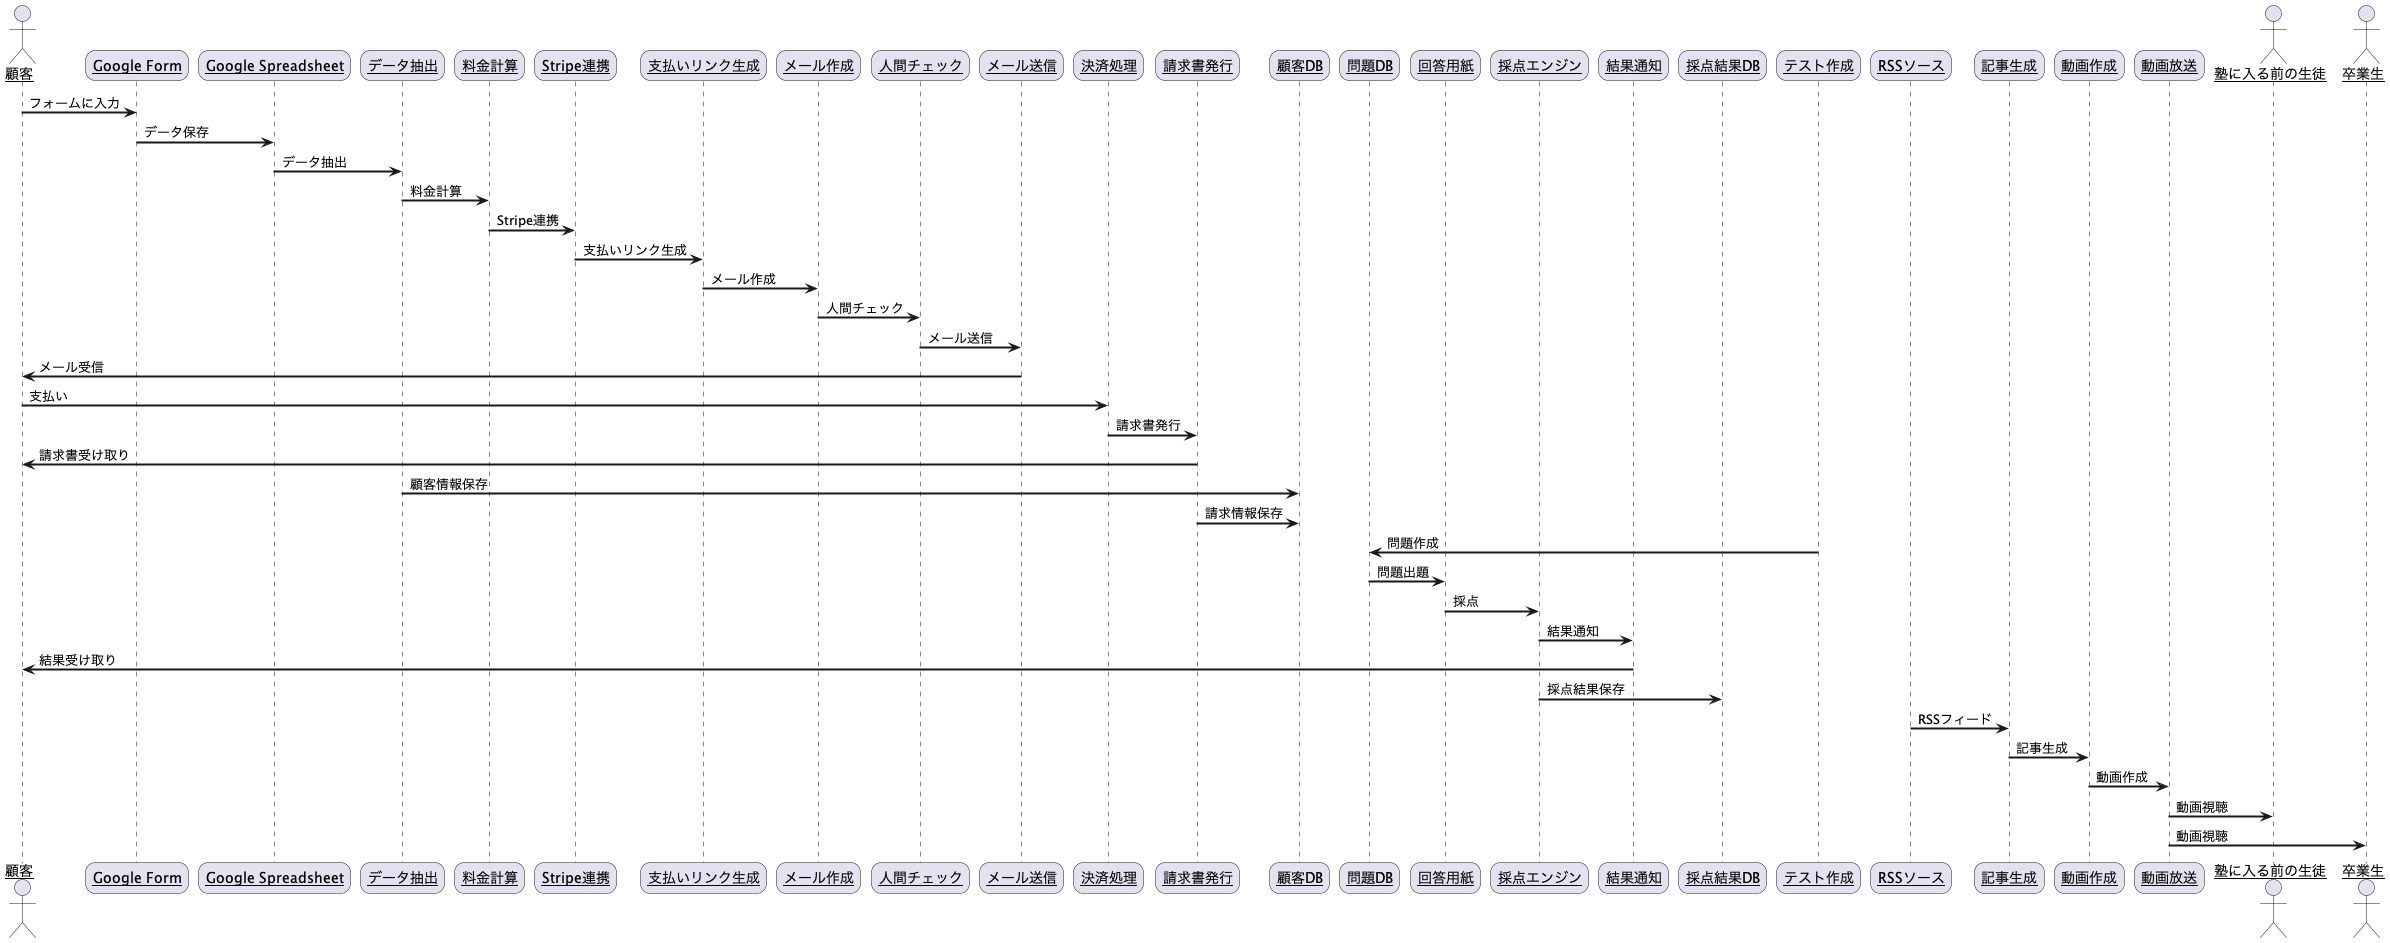

The diagram above was rendered by PlantUML. Its source (embedded in the PNG):
@startuml
skinparam sequenceArrowThickness 2
skinparam roundcorner 20
skinparam maxmessagesize 60
skinparam sequenceParticipant underline

actor User as "顧客"
participant Form as "Google Form"
participant Spreadsheet as "Google Spreadsheet"
participant DataExtraction as "データ抽出"
participant FeeCalculation as "料金計算"
participant StripeIntegration as "Stripe連携"
participant PaymentLinkGeneration as "支払いリンク生成"
participant EmailComposition as "メール作成"
participant HumanCheck as "人間チェック"
participant EmailSending as "メール送信"
participant PaymentProcessing as "決済処理"
participant InvoiceGeneration as "請求書発行"
participant CustomerDB as "顧客DB"

User -> Form: フォームに入力
Form -> Spreadsheet: データ保存
Spreadsheet -> DataExtraction: データ抽出
DataExtraction -> FeeCalculation: 料金計算
FeeCalculation -> StripeIntegration: Stripe連携
StripeIntegration -> PaymentLinkGeneration: 支払いリンク生成
PaymentLinkGeneration -> EmailComposition: メール作成
EmailComposition -> HumanCheck: 人間チェック
HumanCheck -> EmailSending: メール送信
EmailSending -> User: メール受信
User -> PaymentProcessing: 支払い
PaymentProcessing -> InvoiceGeneration: 請求書発行
InvoiceGeneration -> User: 請求書受け取り
DataExtraction -> CustomerDB: 顧客情報保存
InvoiceGeneration -> CustomerDB: 請求情報保存

participant QuestionDB as "問題DB"
participant AnswerSheet as "回答用紙"
participant ScoringEngine as "採点エンジン"
participant ResultNotification as "結果通知" 
participant ScoreDB as "採点結果DB"
participant TestCreation as "テスト作成"

TestCreation -> QuestionDB: 問題作成
QuestionDB -> AnswerSheet: 問題出題
AnswerSheet -> ScoringEngine: 採点
ScoringEngine -> ResultNotification: 結果通知
ResultNotification -> User: 結果受け取り
ScoringEngine -> ScoreDB: 採点結果保存

participant RSSSources as "RSSソース"
participant NewsGeneration as "記事生成"
participant VideoCreation as "動画作成"
participant VideoBroadcasting as "動画放送"
actor ProspectiveStudent as "塾に入る前の生徒"
actor Alumni as "卒業生"

RSSSources -> NewsGeneration: RSSフィード
NewsGeneration -> VideoCreation: 記事生成
VideoCreation -> VideoBroadcasting: 動画作成
VideoBroadcasting -> ProspectiveStudent: 動画視聴
VideoBroadcasting -> Alumni: 動画視聴
@enduml